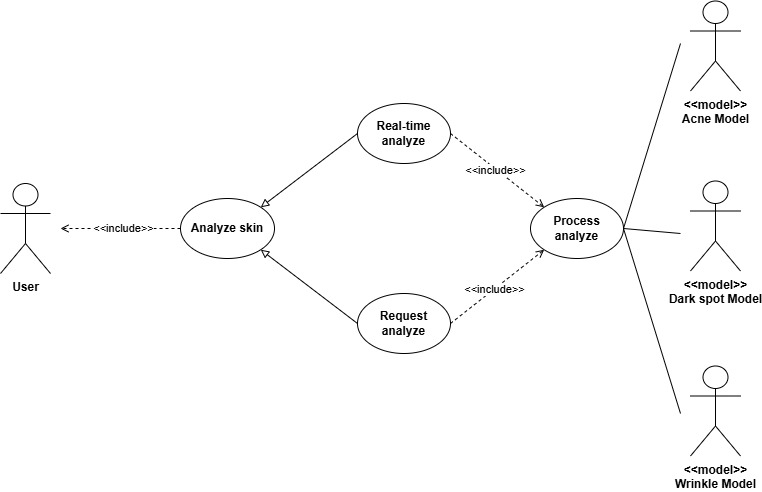

The diagram above was exported from draw.io. Its source (the exported page's mxGraphModel, read from the mxfile embedded in the PNG):
<mxGraphModel dx="1103" dy="1659" grid="1" gridSize="10" guides="1" tooltips="1" connect="1" arrows="1" fold="1" page="1" pageScale="1" pageWidth="827" pageHeight="1169" math="0" shadow="0">
  <root>
    <mxCell id="0" />
    <mxCell id="1" parent="0" />
    <mxCell id="BUZ5BZCF0aGl9S-iYCGR-1" value="&lt;b&gt;Analyze skin&lt;/b&gt;" style="ellipse;whiteSpace=wrap;html=1;" parent="1" vertex="1">
      <mxGeometry x="190" y="-795" width="94" height="60" as="geometry" />
    </mxCell>
    <mxCell id="BUZ5BZCF0aGl9S-iYCGR-2" value="&lt;b&gt;User&lt;/b&gt;" style="shape=umlActor;verticalLabelPosition=bottom;verticalAlign=top;html=1;outlineConnect=0;" parent="1" vertex="1">
      <mxGeometry x="10" y="-810" width="50" height="90" as="geometry" />
    </mxCell>
    <mxCell id="BUZ5BZCF0aGl9S-iYCGR-3" value="&lt;b&gt;Real-time analyze&lt;/b&gt;" style="ellipse;whiteSpace=wrap;html=1;" parent="1" vertex="1">
      <mxGeometry x="367" y="-890" width="93" height="60" as="geometry" />
    </mxCell>
    <mxCell id="BUZ5BZCF0aGl9S-iYCGR-4" value="&lt;b&gt;Request analyze&lt;/b&gt;" style="ellipse;whiteSpace=wrap;html=1;" parent="1" vertex="1">
      <mxGeometry x="367" y="-700" width="93" height="60" as="geometry" />
    </mxCell>
    <mxCell id="BUZ5BZCF0aGl9S-iYCGR-7" value="" style="endArrow=block;html=1;rounded=0;exitX=0;exitY=0.5;exitDx=0;exitDy=0;entryX=1;entryY=1;entryDx=0;entryDy=0;endFill=0;" parent="1" source="BUZ5BZCF0aGl9S-iYCGR-4" target="BUZ5BZCF0aGl9S-iYCGR-1" edge="1">
      <mxGeometry width="50" height="50" relative="1" as="geometry">
        <mxPoint x="390" y="-690" as="sourcePoint" />
        <mxPoint x="440" y="-740" as="targetPoint" />
      </mxGeometry>
    </mxCell>
    <mxCell id="BUZ5BZCF0aGl9S-iYCGR-8" value="" style="endArrow=block;html=1;rounded=0;exitX=0;exitY=0.5;exitDx=0;exitDy=0;entryX=1;entryY=0;entryDx=0;entryDy=0;endFill=0;" parent="1" source="BUZ5BZCF0aGl9S-iYCGR-3" target="BUZ5BZCF0aGl9S-iYCGR-1" edge="1">
      <mxGeometry width="50" height="50" relative="1" as="geometry">
        <mxPoint x="372" y="-711" as="sourcePoint" />
        <mxPoint x="284" y="-790" as="targetPoint" />
      </mxGeometry>
    </mxCell>
    <mxCell id="BUZ5BZCF0aGl9S-iYCGR-9" value="" style="endArrow=open;html=1;rounded=0;exitX=1;exitY=0.5;exitDx=0;exitDy=0;entryX=0;entryY=0;entryDx=0;entryDy=0;endFill=0;dashed=1;" parent="1" source="BUZ5BZCF0aGl9S-iYCGR-3" edge="1">
      <mxGeometry width="50" height="50" relative="1" as="geometry">
        <mxPoint x="547" y="-840" as="sourcePoint" />
        <mxPoint x="553.7659812842323" y="-786.2132034355964" as="targetPoint" />
      </mxGeometry>
    </mxCell>
    <mxCell id="BUZ5BZCF0aGl9S-iYCGR-11" value="&amp;lt;&amp;lt;include&amp;gt;&amp;gt;" style="edgeLabel;html=1;align=center;verticalAlign=middle;resizable=0;points=[];" parent="BUZ5BZCF0aGl9S-iYCGR-9" vertex="1" connectable="0">
      <mxGeometry x="-0.0399" y="-1" relative="1" as="geometry">
        <mxPoint as="offset" />
      </mxGeometry>
    </mxCell>
    <mxCell id="BUZ5BZCF0aGl9S-iYCGR-10" value="" style="endArrow=open;html=1;rounded=0;exitX=1;exitY=0.5;exitDx=0;exitDy=0;entryX=0;entryY=1;entryDx=0;entryDy=0;endFill=0;dashed=1;" parent="1" source="BUZ5BZCF0aGl9S-iYCGR-4" edge="1">
      <mxGeometry width="50" height="50" relative="1" as="geometry">
        <mxPoint x="470" y="-850" as="sourcePoint" />
        <mxPoint x="553.7659812842323" y="-743.7867965644036" as="targetPoint" />
      </mxGeometry>
    </mxCell>
    <mxCell id="BUZ5BZCF0aGl9S-iYCGR-12" value="&amp;lt;&amp;lt;include&amp;gt;&amp;gt;" style="edgeLabel;html=1;align=center;verticalAlign=middle;resizable=0;points=[];" parent="BUZ5BZCF0aGl9S-iYCGR-10" vertex="1" connectable="0">
      <mxGeometry x="-0.0779" relative="1" as="geometry">
        <mxPoint as="offset" />
      </mxGeometry>
    </mxCell>
    <mxCell id="WhuoguadH-CMuLIz7xH3-1" value="&lt;b&gt;Process analyze&lt;/b&gt;" style="ellipse;whiteSpace=wrap;html=1;" parent="1" vertex="1">
      <mxGeometry x="540" y="-795" width="93" height="60" as="geometry" />
    </mxCell>
    <mxCell id="WhuoguadH-CMuLIz7xH3-2" value="&lt;b&gt;&amp;lt;&amp;lt;model&amp;gt;&amp;gt;&lt;/b&gt;&lt;div&gt;&lt;b&gt;Acne Model&lt;/b&gt;&lt;/div&gt;" style="shape=umlActor;verticalLabelPosition=bottom;verticalAlign=top;html=1;outlineConnect=0;" parent="1" vertex="1">
      <mxGeometry x="700" y="-992.5" width="50" height="90" as="geometry" />
    </mxCell>
    <mxCell id="WhuoguadH-CMuLIz7xH3-3" value="&lt;b&gt;&amp;lt;&amp;lt;model&amp;gt;&amp;gt;&lt;/b&gt;&lt;div&gt;&lt;b&gt;Dark spot Model&lt;/b&gt;&lt;/div&gt;" style="shape=umlActor;verticalLabelPosition=bottom;verticalAlign=top;html=1;outlineConnect=0;" parent="1" vertex="1">
      <mxGeometry x="700" y="-812.5" width="50" height="90" as="geometry" />
    </mxCell>
    <mxCell id="WhuoguadH-CMuLIz7xH3-4" value="&lt;b&gt;&amp;lt;&amp;lt;model&amp;gt;&amp;gt;&lt;/b&gt;&lt;div&gt;&lt;b&gt;Wrinkle Model&lt;/b&gt;&lt;/div&gt;" style="shape=umlActor;verticalLabelPosition=bottom;verticalAlign=top;html=1;outlineConnect=0;" parent="1" vertex="1">
      <mxGeometry x="700" y="-627.5" width="50" height="90" as="geometry" />
    </mxCell>
    <mxCell id="WhuoguadH-CMuLIz7xH3-5" value="" style="endArrow=none;html=1;rounded=0;exitX=1;exitY=0.5;exitDx=0;exitDy=0;" parent="1" source="WhuoguadH-CMuLIz7xH3-1" edge="1">
      <mxGeometry width="50" height="50" relative="1" as="geometry">
        <mxPoint x="650" y="-765.5" as="sourcePoint" />
        <mxPoint x="690" y="-950" as="targetPoint" />
      </mxGeometry>
    </mxCell>
    <mxCell id="WhuoguadH-CMuLIz7xH3-6" value="" style="endArrow=none;html=1;rounded=0;exitX=1;exitY=0.5;exitDx=0;exitDy=0;" parent="1" source="WhuoguadH-CMuLIz7xH3-1" edge="1">
      <mxGeometry width="50" height="50" relative="1" as="geometry">
        <mxPoint x="643" y="-755" as="sourcePoint" />
        <mxPoint x="690" y="-760" as="targetPoint" />
      </mxGeometry>
    </mxCell>
    <mxCell id="WhuoguadH-CMuLIz7xH3-7" value="" style="endArrow=none;html=1;rounded=0;exitX=1;exitY=0.5;exitDx=0;exitDy=0;" parent="1" source="WhuoguadH-CMuLIz7xH3-1" edge="1">
      <mxGeometry width="50" height="50" relative="1" as="geometry">
        <mxPoint x="643" y="-755" as="sourcePoint" />
        <mxPoint x="690" y="-580" as="targetPoint" />
      </mxGeometry>
    </mxCell>
    <mxCell id="WhuoguadH-CMuLIz7xH3-8" value="" style="endArrow=open;html=1;rounded=0;exitX=0;exitY=0.5;exitDx=0;exitDy=0;endFill=0;dashed=1;" parent="1" source="BUZ5BZCF0aGl9S-iYCGR-1" edge="1">
      <mxGeometry width="50" height="50" relative="1" as="geometry">
        <mxPoint x="200" y="-713.79" as="sourcePoint" />
        <mxPoint x="70" y="-765" as="targetPoint" />
      </mxGeometry>
    </mxCell>
    <mxCell id="WhuoguadH-CMuLIz7xH3-9" value="&amp;lt;&amp;lt;include&amp;gt;&amp;gt;" style="edgeLabel;html=1;align=center;verticalAlign=middle;resizable=0;points=[];" parent="WhuoguadH-CMuLIz7xH3-8" vertex="1" connectable="0">
      <mxGeometry x="-0.0399" y="-1" relative="1" as="geometry">
        <mxPoint as="offset" />
      </mxGeometry>
    </mxCell>
  </root>
</mxGraphModel>